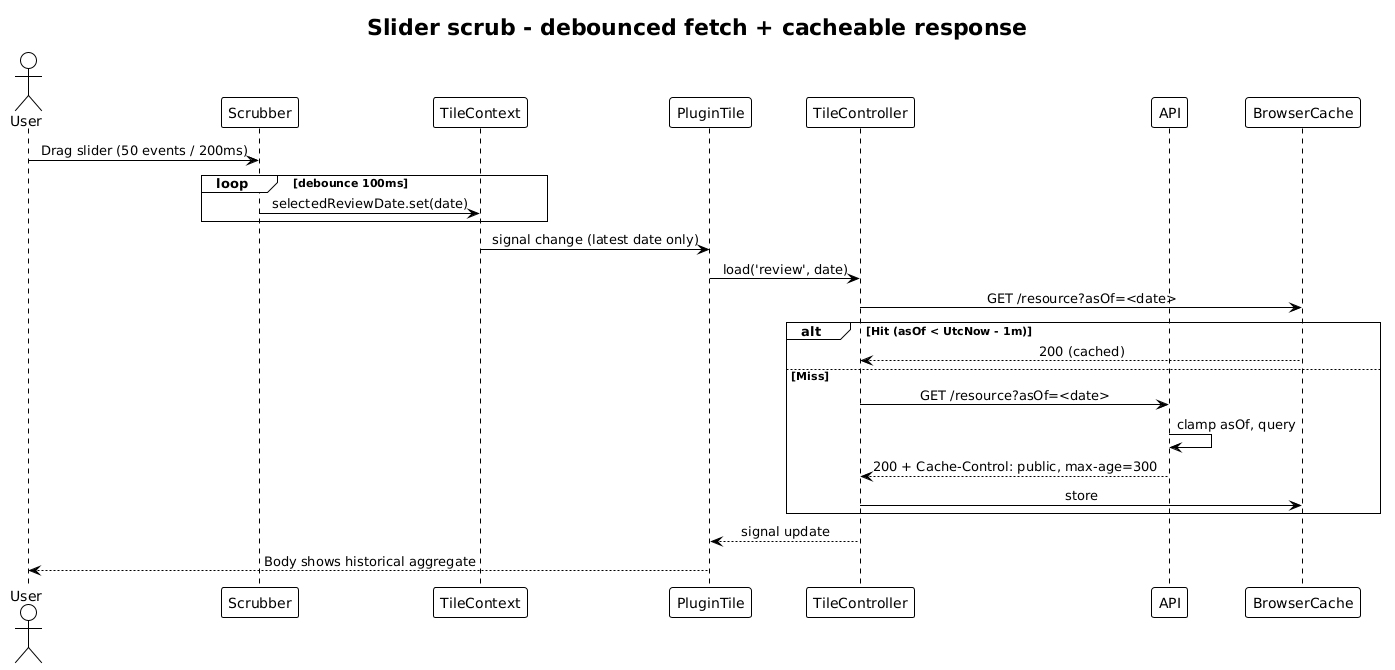

The diagram above was rendered by PlantUML. Its source (embedded in the PNG):
@startuml
!theme plain
skinparam sequenceMessageAlign center

title Slider scrub - debounced fetch + cacheable response

actor User
participant "Scrubber" as Sc
participant "TileContext" as Ctx
participant "PluginTile" as Tile
participant "TileController" as Ctrl
participant "API" as API
participant "BrowserCache" as Cache

User -> Sc: Drag slider (50 events / 200ms)
loop debounce 100ms
  Sc -> Ctx: selectedReviewDate.set(date)
end
Ctx -> Tile: signal change (latest date only)
Tile -> Ctrl: load('review', date)
Ctrl -> Cache: GET /resource?asOf=<date>
alt Hit (asOf < UtcNow - 1m)
  Cache --> Ctrl: 200 (cached)
else Miss
  Ctrl -> API: GET /resource?asOf=<date>
  API -> API: clamp asOf, query
  API --> Ctrl: 200 + Cache-Control: public, max-age=300
  Ctrl -> Cache: store
end
Ctrl --> Tile: signal update
Tile --> User: Body shows historical aggregate
@enduml